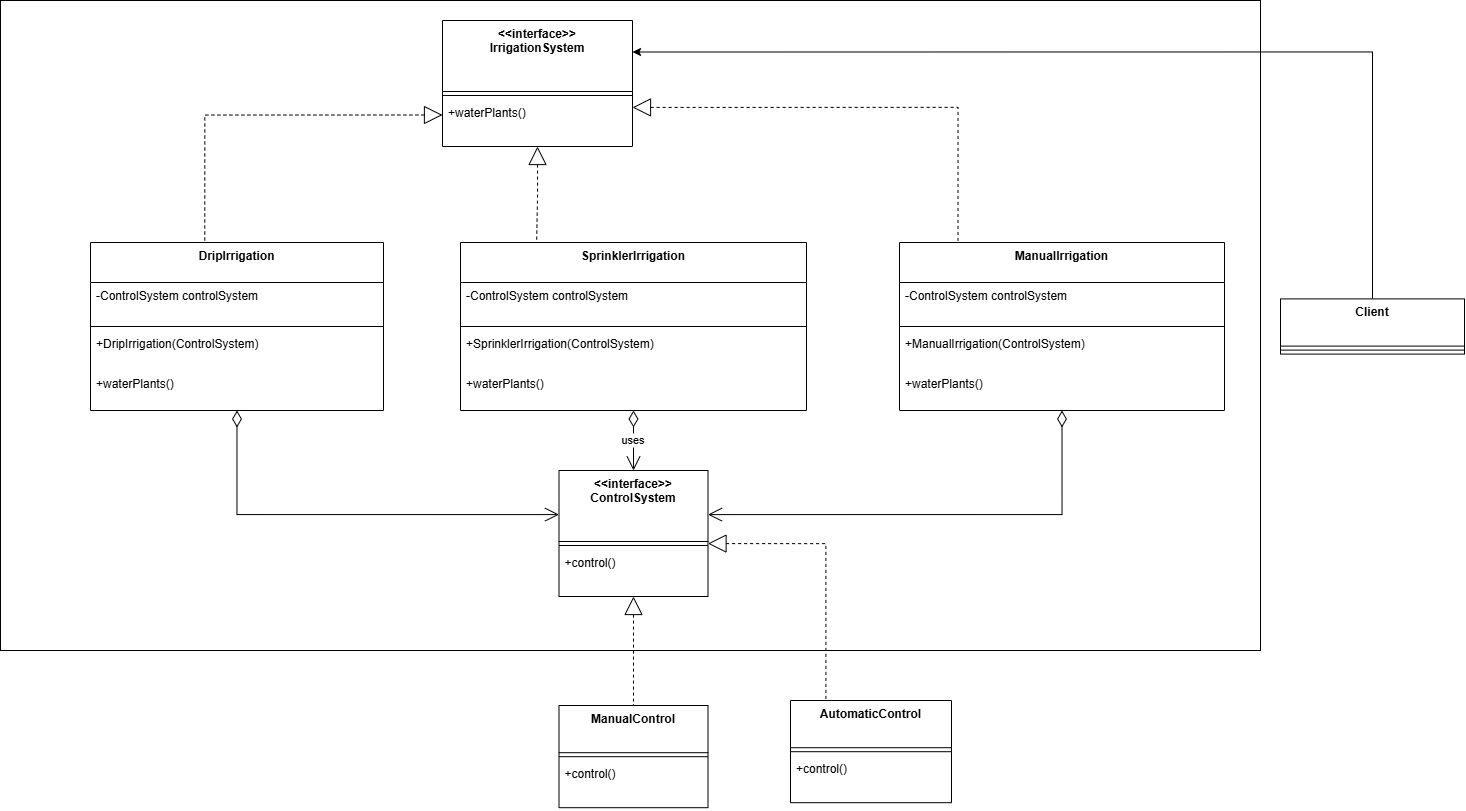

The diagram above was exported from draw.io. Its source (the exported page's mxGraphModel, read from the mxfile embedded in the PNG):
<mxGraphModel dx="2396" dy="815" grid="1" gridSize="10" guides="1" tooltips="1" connect="1" arrows="1" fold="1" page="1" pageScale="1" pageWidth="850" pageHeight="1100" math="0" shadow="0">
  <root>
    <mxCell id="0" />
    <mxCell id="1" parent="0" />
    <mxCell id="oZYiooCFMffDIjWVk_yZ-44" value="" style="rounded=0;whiteSpace=wrap;html=1;" vertex="1" parent="1">
      <mxGeometry x="-140" width="1260" height="650" as="geometry" />
    </mxCell>
    <mxCell id="oZYiooCFMffDIjWVk_yZ-1" value="&lt;&lt;interface&gt;&gt;&#10;IrrigationSystem" style="swimlane;fontStyle=1;align=center;verticalAlign=top;childLayout=stackLayout;horizontal=1;startSize=71;horizontalStack=0;resizeParent=1;resizeParentMax=0;resizeLast=0;collapsible=0;marginBottom=0;" vertex="1" parent="1">
      <mxGeometry x="302" y="20" width="190" height="126" as="geometry" />
    </mxCell>
    <mxCell id="oZYiooCFMffDIjWVk_yZ-2" style="line;strokeWidth=1;fillColor=none;align=left;verticalAlign=middle;spacingTop=-1;spacingLeft=3;spacingRight=3;rotatable=0;labelPosition=right;points=[];portConstraint=eastwest;strokeColor=inherit;" vertex="1" parent="oZYiooCFMffDIjWVk_yZ-1">
      <mxGeometry y="71" width="190" height="8" as="geometry" />
    </mxCell>
    <mxCell id="oZYiooCFMffDIjWVk_yZ-3" value="+waterPlants()" style="text;strokeColor=none;fillColor=none;align=left;verticalAlign=top;spacingLeft=4;spacingRight=4;overflow=hidden;rotatable=0;points=[[0,0.5],[1,0.5]];portConstraint=eastwest;" vertex="1" parent="oZYiooCFMffDIjWVk_yZ-1">
      <mxGeometry y="79" width="190" height="47" as="geometry" />
    </mxCell>
    <mxCell id="oZYiooCFMffDIjWVk_yZ-4" value="DripIrrigation" style="swimlane;fontStyle=1;align=center;verticalAlign=top;childLayout=stackLayout;horizontal=1;startSize=40;horizontalStack=0;resizeParent=1;resizeParentMax=0;resizeLast=0;collapsible=0;marginBottom=0;" vertex="1" parent="1">
      <mxGeometry x="-50" y="242" width="293" height="168" as="geometry" />
    </mxCell>
    <mxCell id="oZYiooCFMffDIjWVk_yZ-5" value="-ControlSystem controlSystem" style="text;strokeColor=none;fillColor=none;align=left;verticalAlign=top;spacingLeft=4;spacingRight=4;overflow=hidden;rotatable=0;points=[[0,0.5],[1,0.5]];portConstraint=eastwest;" vertex="1" parent="oZYiooCFMffDIjWVk_yZ-4">
      <mxGeometry y="40" width="293" height="40" as="geometry" />
    </mxCell>
    <mxCell id="oZYiooCFMffDIjWVk_yZ-6" style="line;strokeWidth=1;fillColor=none;align=left;verticalAlign=middle;spacingTop=-1;spacingLeft=3;spacingRight=3;rotatable=0;labelPosition=right;points=[];portConstraint=eastwest;strokeColor=inherit;" vertex="1" parent="oZYiooCFMffDIjWVk_yZ-4">
      <mxGeometry y="80" width="293" height="8" as="geometry" />
    </mxCell>
    <mxCell id="oZYiooCFMffDIjWVk_yZ-7" value="+DripIrrigation(ControlSystem)" style="text;strokeColor=none;fillColor=none;align=left;verticalAlign=top;spacingLeft=4;spacingRight=4;overflow=hidden;rotatable=0;points=[[0,0.5],[1,0.5]];portConstraint=eastwest;" vertex="1" parent="oZYiooCFMffDIjWVk_yZ-4">
      <mxGeometry y="88" width="293" height="40" as="geometry" />
    </mxCell>
    <mxCell id="oZYiooCFMffDIjWVk_yZ-8" value="+waterPlants()" style="text;strokeColor=none;fillColor=none;align=left;verticalAlign=top;spacingLeft=4;spacingRight=4;overflow=hidden;rotatable=0;points=[[0,0.5],[1,0.5]];portConstraint=eastwest;" vertex="1" parent="oZYiooCFMffDIjWVk_yZ-4">
      <mxGeometry y="128" width="293" height="40" as="geometry" />
    </mxCell>
    <mxCell id="oZYiooCFMffDIjWVk_yZ-9" value="SprinklerIrrigation" style="swimlane;fontStyle=1;align=center;verticalAlign=top;childLayout=stackLayout;horizontal=1;startSize=40;horizontalStack=0;resizeParent=1;resizeParentMax=0;resizeLast=0;collapsible=0;marginBottom=0;" vertex="1" parent="1">
      <mxGeometry x="320" y="242" width="346" height="168" as="geometry" />
    </mxCell>
    <mxCell id="oZYiooCFMffDIjWVk_yZ-10" value="-ControlSystem controlSystem" style="text;strokeColor=none;fillColor=none;align=left;verticalAlign=top;spacingLeft=4;spacingRight=4;overflow=hidden;rotatable=0;points=[[0,0.5],[1,0.5]];portConstraint=eastwest;" vertex="1" parent="oZYiooCFMffDIjWVk_yZ-9">
      <mxGeometry y="40" width="346" height="40" as="geometry" />
    </mxCell>
    <mxCell id="oZYiooCFMffDIjWVk_yZ-11" style="line;strokeWidth=1;fillColor=none;align=left;verticalAlign=middle;spacingTop=-1;spacingLeft=3;spacingRight=3;rotatable=0;labelPosition=right;points=[];portConstraint=eastwest;strokeColor=inherit;" vertex="1" parent="oZYiooCFMffDIjWVk_yZ-9">
      <mxGeometry y="80" width="346" height="8" as="geometry" />
    </mxCell>
    <mxCell id="oZYiooCFMffDIjWVk_yZ-12" value="+SprinklerIrrigation(ControlSystem)" style="text;strokeColor=none;fillColor=none;align=left;verticalAlign=top;spacingLeft=4;spacingRight=4;overflow=hidden;rotatable=0;points=[[0,0.5],[1,0.5]];portConstraint=eastwest;" vertex="1" parent="oZYiooCFMffDIjWVk_yZ-9">
      <mxGeometry y="88" width="346" height="40" as="geometry" />
    </mxCell>
    <mxCell id="oZYiooCFMffDIjWVk_yZ-13" value="+waterPlants()" style="text;strokeColor=none;fillColor=none;align=left;verticalAlign=top;spacingLeft=4;spacingRight=4;overflow=hidden;rotatable=0;points=[[0,0.5],[1,0.5]];portConstraint=eastwest;" vertex="1" parent="oZYiooCFMffDIjWVk_yZ-9">
      <mxGeometry y="128" width="346" height="40" as="geometry" />
    </mxCell>
    <mxCell id="oZYiooCFMffDIjWVk_yZ-14" value="ManualIrrigation" style="swimlane;fontStyle=1;align=center;verticalAlign=top;childLayout=stackLayout;horizontal=1;startSize=40;horizontalStack=0;resizeParent=1;resizeParentMax=0;resizeLast=0;collapsible=0;marginBottom=0;" vertex="1" parent="1">
      <mxGeometry x="759" y="242" width="325" height="168" as="geometry" />
    </mxCell>
    <mxCell id="oZYiooCFMffDIjWVk_yZ-15" value="-ControlSystem controlSystem" style="text;strokeColor=none;fillColor=none;align=left;verticalAlign=top;spacingLeft=4;spacingRight=4;overflow=hidden;rotatable=0;points=[[0,0.5],[1,0.5]];portConstraint=eastwest;" vertex="1" parent="oZYiooCFMffDIjWVk_yZ-14">
      <mxGeometry y="40" width="325" height="40" as="geometry" />
    </mxCell>
    <mxCell id="oZYiooCFMffDIjWVk_yZ-16" style="line;strokeWidth=1;fillColor=none;align=left;verticalAlign=middle;spacingTop=-1;spacingLeft=3;spacingRight=3;rotatable=0;labelPosition=right;points=[];portConstraint=eastwest;strokeColor=inherit;" vertex="1" parent="oZYiooCFMffDIjWVk_yZ-14">
      <mxGeometry y="80" width="325" height="8" as="geometry" />
    </mxCell>
    <mxCell id="oZYiooCFMffDIjWVk_yZ-17" value="+ManualIrrigation(ControlSystem)" style="text;strokeColor=none;fillColor=none;align=left;verticalAlign=top;spacingLeft=4;spacingRight=4;overflow=hidden;rotatable=0;points=[[0,0.5],[1,0.5]];portConstraint=eastwest;" vertex="1" parent="oZYiooCFMffDIjWVk_yZ-14">
      <mxGeometry y="88" width="325" height="40" as="geometry" />
    </mxCell>
    <mxCell id="oZYiooCFMffDIjWVk_yZ-18" value="+waterPlants()" style="text;strokeColor=none;fillColor=none;align=left;verticalAlign=top;spacingLeft=4;spacingRight=4;overflow=hidden;rotatable=0;points=[[0,0.5],[1,0.5]];portConstraint=eastwest;" vertex="1" parent="oZYiooCFMffDIjWVk_yZ-14">
      <mxGeometry y="128" width="325" height="40" as="geometry" />
    </mxCell>
    <mxCell id="oZYiooCFMffDIjWVk_yZ-19" value="&lt;&lt;interface&gt;&gt;&#10;ControlSystem" style="swimlane;fontStyle=1;align=center;verticalAlign=top;childLayout=stackLayout;horizontal=1;startSize=71;horizontalStack=0;resizeParent=1;resizeParentMax=0;resizeLast=0;collapsible=0;marginBottom=0;" vertex="1" parent="1">
      <mxGeometry x="418.5" y="470" width="149" height="126" as="geometry" />
    </mxCell>
    <mxCell id="oZYiooCFMffDIjWVk_yZ-20" style="line;strokeWidth=1;fillColor=none;align=left;verticalAlign=middle;spacingTop=-1;spacingLeft=3;spacingRight=3;rotatable=0;labelPosition=right;points=[];portConstraint=eastwest;strokeColor=inherit;" vertex="1" parent="oZYiooCFMffDIjWVk_yZ-19">
      <mxGeometry y="71" width="149" height="8" as="geometry" />
    </mxCell>
    <mxCell id="oZYiooCFMffDIjWVk_yZ-21" value="+control()" style="text;strokeColor=none;fillColor=none;align=left;verticalAlign=top;spacingLeft=4;spacingRight=4;overflow=hidden;rotatable=0;points=[[0,0.5],[1,0.5]];portConstraint=eastwest;" vertex="1" parent="oZYiooCFMffDIjWVk_yZ-19">
      <mxGeometry y="79" width="149" height="47" as="geometry" />
    </mxCell>
    <mxCell id="oZYiooCFMffDIjWVk_yZ-22" value="ManualControl" style="swimlane;fontStyle=1;align=center;verticalAlign=top;childLayout=stackLayout;horizontal=1;startSize=47.2;horizontalStack=0;resizeParent=1;resizeParentMax=0;resizeLast=0;collapsible=0;marginBottom=0;" vertex="1" parent="1">
      <mxGeometry x="418.5" y="705" width="149" height="102.2" as="geometry" />
    </mxCell>
    <mxCell id="oZYiooCFMffDIjWVk_yZ-23" style="line;strokeWidth=1;fillColor=none;align=left;verticalAlign=middle;spacingTop=-1;spacingLeft=3;spacingRight=3;rotatable=0;labelPosition=right;points=[];portConstraint=eastwest;strokeColor=inherit;" vertex="1" parent="oZYiooCFMffDIjWVk_yZ-22">
      <mxGeometry y="47.2" width="149" height="8" as="geometry" />
    </mxCell>
    <mxCell id="oZYiooCFMffDIjWVk_yZ-24" value="+control()" style="text;strokeColor=none;fillColor=none;align=left;verticalAlign=top;spacingLeft=4;spacingRight=4;overflow=hidden;rotatable=0;points=[[0,0.5],[1,0.5]];portConstraint=eastwest;" vertex="1" parent="oZYiooCFMffDIjWVk_yZ-22">
      <mxGeometry y="55.2" width="149" height="47" as="geometry" />
    </mxCell>
    <mxCell id="oZYiooCFMffDIjWVk_yZ-25" value="AutomaticControl" style="swimlane;fontStyle=1;align=center;verticalAlign=top;childLayout=stackLayout;horizontal=1;startSize=47.2;horizontalStack=0;resizeParent=1;resizeParentMax=0;resizeLast=0;collapsible=0;marginBottom=0;" vertex="1" parent="1">
      <mxGeometry x="650" y="700" width="161" height="102.2" as="geometry" />
    </mxCell>
    <mxCell id="oZYiooCFMffDIjWVk_yZ-26" style="line;strokeWidth=1;fillColor=none;align=left;verticalAlign=middle;spacingTop=-1;spacingLeft=3;spacingRight=3;rotatable=0;labelPosition=right;points=[];portConstraint=eastwest;strokeColor=inherit;" vertex="1" parent="oZYiooCFMffDIjWVk_yZ-25">
      <mxGeometry y="47.2" width="161" height="8" as="geometry" />
    </mxCell>
    <mxCell id="oZYiooCFMffDIjWVk_yZ-27" value="+control()" style="text;strokeColor=none;fillColor=none;align=left;verticalAlign=top;spacingLeft=4;spacingRight=4;overflow=hidden;rotatable=0;points=[[0,0.5],[1,0.5]];portConstraint=eastwest;" vertex="1" parent="oZYiooCFMffDIjWVk_yZ-25">
      <mxGeometry y="55.2" width="161" height="47" as="geometry" />
    </mxCell>
    <mxCell id="oZYiooCFMffDIjWVk_yZ-47" value="" style="edgeStyle=orthogonalEdgeStyle;rounded=0;orthogonalLoop=1;jettySize=auto;html=1;entryX=1;entryY=0.25;entryDx=0;entryDy=0;exitX=0.5;exitY=0;exitDx=0;exitDy=0;" edge="1" parent="1" source="oZYiooCFMffDIjWVk_yZ-28" target="oZYiooCFMffDIjWVk_yZ-1">
      <mxGeometry relative="1" as="geometry">
        <mxPoint x="1190" y="60" as="targetPoint" />
        <Array as="points">
          <mxPoint x="1232" y="51" />
        </Array>
      </mxGeometry>
    </mxCell>
    <mxCell id="oZYiooCFMffDIjWVk_yZ-28" value="Client" style="swimlane;fontStyle=1;align=center;verticalAlign=top;childLayout=stackLayout;horizontal=1;startSize=47.2;horizontalStack=0;resizeParent=1;resizeParentMax=0;resizeLast=0;collapsible=0;marginBottom=0;" vertex="1" parent="1">
      <mxGeometry x="1140" y="298.4" width="184" height="55.2" as="geometry" />
    </mxCell>
    <mxCell id="oZYiooCFMffDIjWVk_yZ-29" style="line;strokeWidth=1;fillColor=none;align=left;verticalAlign=middle;spacingTop=-1;spacingLeft=3;spacingRight=3;rotatable=0;labelPosition=right;points=[];portConstraint=eastwest;strokeColor=inherit;" vertex="1" parent="oZYiooCFMffDIjWVk_yZ-28">
      <mxGeometry y="47.2" width="184" height="8" as="geometry" />
    </mxCell>
    <mxCell id="oZYiooCFMffDIjWVk_yZ-31" value="" style="dashed=1;startArrow=block;startSize=16;startFill=0;endArrow=none;exitX=0;exitY=0.75;entryX=0.39;entryY=0;rounded=0;edgeStyle=orthogonalEdgeStyle;" edge="1" parent="1" source="oZYiooCFMffDIjWVk_yZ-1" target="oZYiooCFMffDIjWVk_yZ-4">
      <mxGeometry relative="1" as="geometry" />
    </mxCell>
    <mxCell id="oZYiooCFMffDIjWVk_yZ-32" value="" style="dashed=1;startArrow=block;startSize=16;startFill=0;endArrow=none;exitX=0.5;exitY=1;entryX=0.22;entryY=0;rounded=0;edgeStyle=orthogonalEdgeStyle;" edge="1" parent="1" source="oZYiooCFMffDIjWVk_yZ-1" target="oZYiooCFMffDIjWVk_yZ-9">
      <mxGeometry relative="1" as="geometry" />
    </mxCell>
    <mxCell id="oZYiooCFMffDIjWVk_yZ-33" value="" style="dashed=1;startArrow=block;startSize=16;startFill=0;endArrow=none;exitX=1;exitY=0.69;entryX=0.18;entryY=0;rounded=0;edgeStyle=orthogonalEdgeStyle;" edge="1" parent="1" source="oZYiooCFMffDIjWVk_yZ-1" target="oZYiooCFMffDIjWVk_yZ-14">
      <mxGeometry relative="1" as="geometry" />
    </mxCell>
    <mxCell id="oZYiooCFMffDIjWVk_yZ-34" value="" style="dashed=1;startArrow=block;startSize=16;startFill=0;endArrow=none;exitX=0.5;exitY=1;entryX=0.5;entryY=0;rounded=0;edgeStyle=orthogonalEdgeStyle;entryDx=0;entryDy=0;" edge="1" parent="1" source="oZYiooCFMffDIjWVk_yZ-19" target="oZYiooCFMffDIjWVk_yZ-22">
      <mxGeometry relative="1" as="geometry" />
    </mxCell>
    <mxCell id="oZYiooCFMffDIjWVk_yZ-35" value="" style="dashed=1;startArrow=block;startSize=16;startFill=0;endArrow=none;exitX=1;exitY=0.58;entryX=0.22;entryY=0;rounded=0;edgeStyle=orthogonalEdgeStyle;" edge="1" parent="1" source="oZYiooCFMffDIjWVk_yZ-19" target="oZYiooCFMffDIjWVk_yZ-25">
      <mxGeometry relative="1" as="geometry" />
    </mxCell>
    <mxCell id="oZYiooCFMffDIjWVk_yZ-36" value="" style="startArrow=diamondThin;startSize=14;startFill=0;endArrow=open;endSize=12;exitX=0.5;exitY=1;entryX=0;entryY=0.35;rounded=0;edgeStyle=orthogonalEdgeStyle;" edge="1" parent="1" source="oZYiooCFMffDIjWVk_yZ-4" target="oZYiooCFMffDIjWVk_yZ-19">
      <mxGeometry relative="1" as="geometry" />
    </mxCell>
    <mxCell id="oZYiooCFMffDIjWVk_yZ-37" value="uses" style="curved=1;startArrow=diamondThin;startSize=14;startFill=0;endArrow=open;endSize=12;exitX=0.5;exitY=1;entryX=0.5;entryY=0;rounded=0;" edge="1" parent="1" source="oZYiooCFMffDIjWVk_yZ-9" target="oZYiooCFMffDIjWVk_yZ-19">
      <mxGeometry relative="1" as="geometry">
        <Array as="points" />
      </mxGeometry>
    </mxCell>
    <mxCell id="oZYiooCFMffDIjWVk_yZ-38" value="" style="startArrow=diamondThin;startSize=14;startFill=0;endArrow=open;endSize=12;exitX=0.5;exitY=1;entryX=1;entryY=0.35;rounded=0;edgeStyle=orthogonalEdgeStyle;" edge="1" parent="1" source="oZYiooCFMffDIjWVk_yZ-14" target="oZYiooCFMffDIjWVk_yZ-19">
      <mxGeometry relative="1" as="geometry" />
    </mxCell>
  </root>
</mxGraphModel>